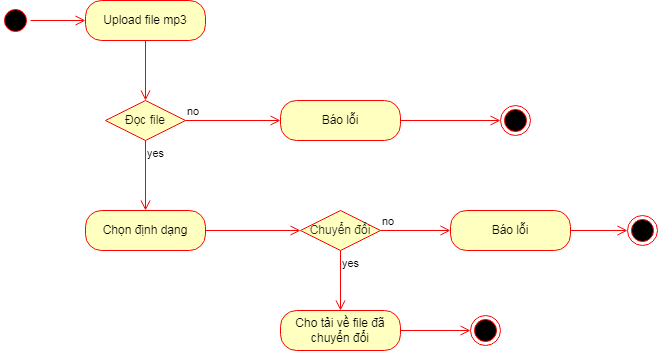

The diagram above was exported from draw.io. Its source (the exported page's mxGraphModel, read from the mxfile embedded in the PNG):
<mxGraphModel dx="1548" dy="1011" grid="1" gridSize="10" guides="1" tooltips="1" connect="1" arrows="1" fold="1" page="1" pageScale="1" pageWidth="827" pageHeight="1169" math="0" shadow="0">
  <root>
    <mxCell id="0" />
    <mxCell id="1" parent="0" />
    <mxCell id="2" value="" style="ellipse;html=1;shape=startState;fillColor=#000000;strokeColor=#ff0000;" parent="1" vertex="1">
      <mxGeometry x="170" y="195" width="30" height="30" as="geometry" />
    </mxCell>
    <mxCell id="3" value="" style="edgeStyle=orthogonalEdgeStyle;html=1;verticalAlign=bottom;endArrow=open;endSize=8;strokeColor=#ff0000;entryX=0;entryY=0.5;entryDx=0;entryDy=0;" parent="1" source="2" target="4" edge="1">
      <mxGeometry relative="1" as="geometry">
        <mxPoint x="315" y="200" as="targetPoint" />
      </mxGeometry>
    </mxCell>
    <mxCell id="4" value="Upload file mp3" style="rounded=1;whiteSpace=wrap;html=1;arcSize=40;fontColor=#000000;fillColor=#ffffc0;strokeColor=#ff0000;" parent="1" vertex="1">
      <mxGeometry x="255" y="190" width="120" height="40" as="geometry" />
    </mxCell>
    <mxCell id="5" value="" style="edgeStyle=orthogonalEdgeStyle;html=1;verticalAlign=bottom;endArrow=open;endSize=8;strokeColor=#ff0000;entryX=0.5;entryY=0;entryDx=0;entryDy=0;" parent="1" source="4" target="6" edge="1">
      <mxGeometry relative="1" as="geometry">
        <mxPoint x="315" y="300" as="targetPoint" />
      </mxGeometry>
    </mxCell>
    <mxCell id="6" value="&lt;font color=&quot;#121212&quot;&gt;Đọc file&lt;/font&gt;" style="rhombus;whiteSpace=wrap;html=1;fillColor=#ffffc0;strokeColor=#ff0000;" parent="1" vertex="1">
      <mxGeometry x="275" y="290" width="80" height="40" as="geometry" />
    </mxCell>
    <mxCell id="7" value="no" style="edgeStyle=orthogonalEdgeStyle;html=1;align=left;verticalAlign=bottom;endArrow=open;endSize=8;strokeColor=#ff0000;entryX=0;entryY=0.5;entryDx=0;entryDy=0;" parent="1" source="6" target="12" edge="1">
      <mxGeometry x="-1" relative="1" as="geometry">
        <mxPoint x="460" y="310" as="targetPoint" />
      </mxGeometry>
    </mxCell>
    <mxCell id="8" value="yes" style="edgeStyle=orthogonalEdgeStyle;html=1;align=left;verticalAlign=top;endArrow=open;endSize=8;strokeColor=#ff0000;entryX=0.5;entryY=0;entryDx=0;entryDy=0;" parent="1" source="6" target="9" edge="1">
      <mxGeometry x="-1" relative="1" as="geometry">
        <mxPoint x="315" y="410" as="targetPoint" />
      </mxGeometry>
    </mxCell>
    <mxCell id="9" value="Chọn định dạng" style="rounded=1;whiteSpace=wrap;html=1;arcSize=40;fontColor=#000000;fillColor=#ffffc0;strokeColor=#ff0000;" parent="1" vertex="1">
      <mxGeometry x="255" y="400" width="120" height="40" as="geometry" />
    </mxCell>
    <mxCell id="10" value="" style="edgeStyle=orthogonalEdgeStyle;html=1;verticalAlign=bottom;endArrow=open;endSize=8;strokeColor=#ff0000;fontColor=#121212;entryX=0;entryY=0.5;entryDx=0;entryDy=0;" parent="1" source="9" target="15" edge="1">
      <mxGeometry relative="1" as="geometry">
        <mxPoint x="315" y="500" as="targetPoint" />
      </mxGeometry>
    </mxCell>
    <mxCell id="12" value="Báo lỗi" style="rounded=1;whiteSpace=wrap;html=1;arcSize=40;fontColor=#000000;fillColor=#ffffc0;strokeColor=#ff0000;" parent="1" vertex="1">
      <mxGeometry x="450" y="290" width="120" height="40" as="geometry" />
    </mxCell>
    <mxCell id="13" value="" style="edgeStyle=orthogonalEdgeStyle;html=1;verticalAlign=bottom;endArrow=open;endSize=8;strokeColor=#ff0000;fontColor=#121212;entryX=0;entryY=0.5;entryDx=0;entryDy=0;" parent="1" source="12" target="14" edge="1">
      <mxGeometry relative="1" as="geometry">
        <mxPoint x="540" y="390" as="targetPoint" />
      </mxGeometry>
    </mxCell>
    <mxCell id="14" value="" style="ellipse;html=1;shape=endState;fillColor=#000000;strokeColor=#ff0000;fontColor=#121212;" parent="1" vertex="1">
      <mxGeometry x="670" y="295" width="30" height="30" as="geometry" />
    </mxCell>
    <mxCell id="15" value="&lt;font color=&quot;#292929&quot;&gt;Chuyển đổi&lt;/font&gt;" style="rhombus;whiteSpace=wrap;html=1;fillColor=#ffffc0;strokeColor=#ff0000;" parent="1" vertex="1">
      <mxGeometry x="470" y="400" width="80" height="40" as="geometry" />
    </mxCell>
    <mxCell id="16" value="no" style="edgeStyle=orthogonalEdgeStyle;html=1;align=left;verticalAlign=bottom;endArrow=open;endSize=8;strokeColor=#ff0000;entryX=0;entryY=0.5;entryDx=0;entryDy=0;" parent="1" source="15" target="18" edge="1">
      <mxGeometry x="-1" relative="1" as="geometry">
        <mxPoint x="455" y="530" as="targetPoint" />
      </mxGeometry>
    </mxCell>
    <mxCell id="17" value="yes" style="edgeStyle=orthogonalEdgeStyle;html=1;align=left;verticalAlign=top;endArrow=open;endSize=8;strokeColor=#ff0000;entryX=0.5;entryY=0;entryDx=0;entryDy=0;" parent="1" source="15" target="24" edge="1">
      <mxGeometry x="-1" relative="1" as="geometry">
        <mxPoint x="315" y="610" as="targetPoint" />
      </mxGeometry>
    </mxCell>
    <mxCell id="18" value="Báo lỗi" style="rounded=1;whiteSpace=wrap;html=1;arcSize=40;fontColor=#000000;fillColor=#ffffc0;strokeColor=#ff0000;" parent="1" vertex="1">
      <mxGeometry x="620" y="400" width="120" height="40" as="geometry" />
    </mxCell>
    <mxCell id="19" value="" style="edgeStyle=orthogonalEdgeStyle;html=1;verticalAlign=bottom;endArrow=open;endSize=8;strokeColor=#ff0000;fontColor=#121212;entryX=0;entryY=0.5;entryDx=0;entryDy=0;" parent="1" source="18" target="20" edge="1">
      <mxGeometry relative="1" as="geometry">
        <mxPoint x="740" y="500" as="targetPoint" />
      </mxGeometry>
    </mxCell>
    <mxCell id="20" value="" style="ellipse;html=1;shape=endState;fillColor=#000000;strokeColor=#ff0000;fontColor=#121212;" parent="1" vertex="1">
      <mxGeometry x="797" y="405" width="30" height="30" as="geometry" />
    </mxCell>
    <mxCell id="24" value="Cho tải về file đã chuyển đổi" style="rounded=1;whiteSpace=wrap;html=1;arcSize=40;fontColor=#000000;fillColor=#ffffc0;strokeColor=#ff0000;" parent="1" vertex="1">
      <mxGeometry x="450" y="500" width="120" height="40" as="geometry" />
    </mxCell>
    <mxCell id="25" value="" style="edgeStyle=orthogonalEdgeStyle;html=1;verticalAlign=bottom;endArrow=open;endSize=8;strokeColor=#ff0000;fontColor=#121212;entryX=0;entryY=0.5;entryDx=0;entryDy=0;" parent="1" source="24" target="26" edge="1">
      <mxGeometry relative="1" as="geometry">
        <mxPoint x="540" y="625" as="targetPoint" />
      </mxGeometry>
    </mxCell>
    <mxCell id="26" value="" style="ellipse;html=1;shape=endState;fillColor=#000000;strokeColor=#ff0000;fontColor=#121212;" parent="1" vertex="1">
      <mxGeometry x="640" y="505" width="30" height="30" as="geometry" />
    </mxCell>
  </root>
</mxGraphModel>